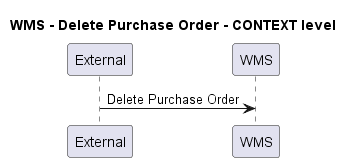

The diagram above was rendered by PlantUML. Its source (embedded in the PNG):
@startuml
!pragma layout smetana

title WMS - Delete Purchase Order - CONTEXT level

participant "External" as C4InterFlow.SoftwareSystems.ExternalSystem
participant "WMS" as ECommercePlatform.SoftwareSystems.WMS

C4InterFlow.SoftwareSystems.ExternalSystem -> ECommercePlatform.SoftwareSystems.WMS : Delete Purchase Order


@enduml